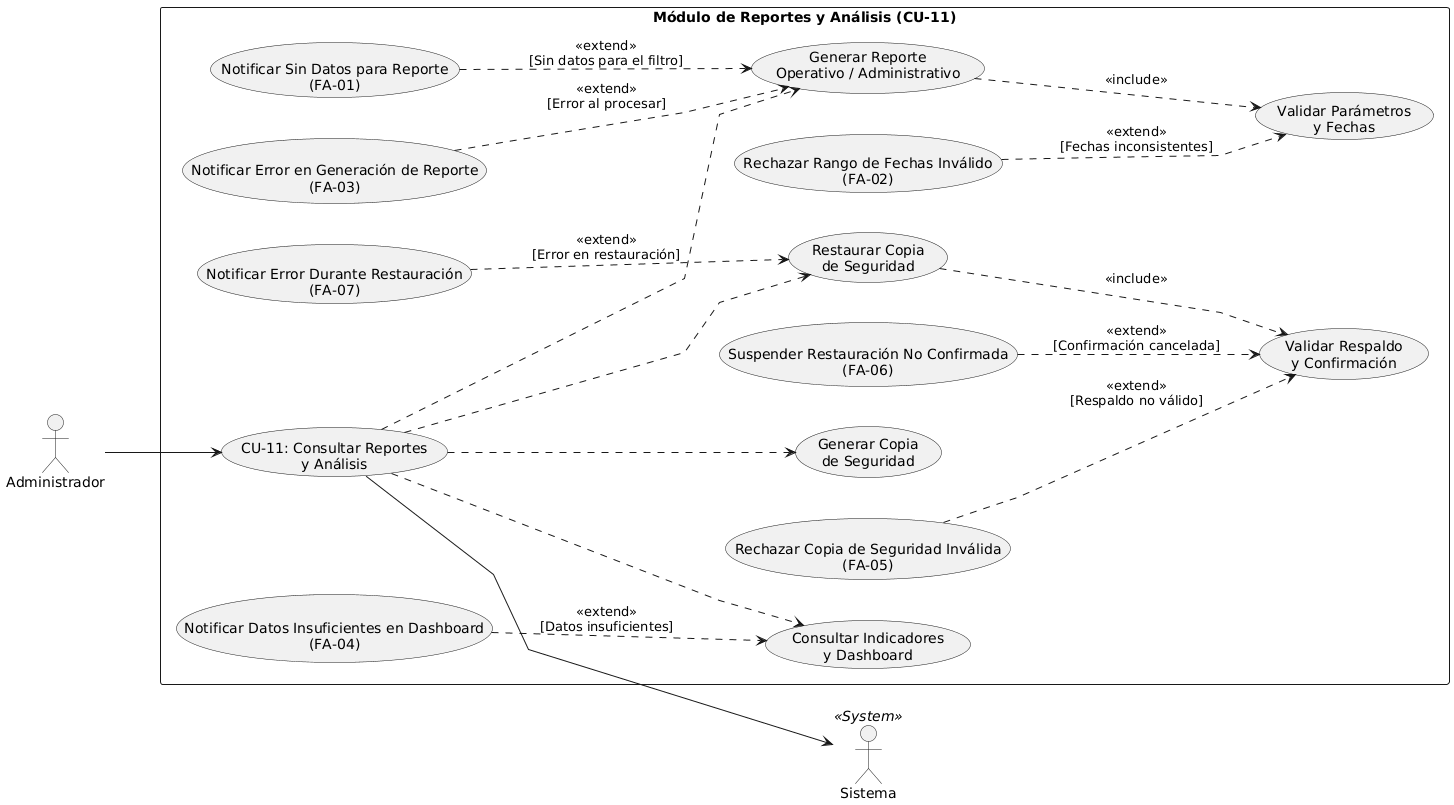

The diagram above was rendered by PlantUML. Its source (embedded in the PNG):
@startuml
left to right direction
skinparam packageStyle rectangle

' Ajustes visuales de espacio y trazado de líneas
skinparam fontSize 13
skinparam nodesep 40
skinparam ranksep 70
skinparam linetype polyline

' 1. ACTOR PRINCIPAL (Izquierda)
actor "Administrador" as Admin

rectangle "Módulo de Reportes y Análisis (CU-11)" {

    ' Caso de uso Principal
    usecase "CU-11: Consultar Reportes\ny Análisis" as CU_Gestion

    ' Operaciones principales del módulo
    usecase "Generar Reporte\nOperativo / Administrativo" as CU_GenReporte
    usecase "Consultar Indicadores\ny Dashboard" as CU_ConsIndicadores
    usecase "Generar Copia\nde Seguridad" as CU_Backup
    usecase "Restaurar Copia\nde Seguridad" as CU_Restore

    ' Validaciones e Inclusiones
    usecase "Validar Parámetros\ny Fechas" as CU_ValParametros
    usecase "Validar Respaldo\ny Confirmación" as CU_ValRespaldo

    ' Flujos Alternativos / Excepciones
    usecase "Notificar Sin Datos para Reporte\n(FA-01)" as CU_ErrSinDatos
    usecase "Rechazar Rango de Fechas Inválido\n(FA-02)" as CU_ErrFechas
    usecase "Notificar Error en Generación de Reporte\n(FA-03)" as CU_ErrGenReporte
    usecase "Notificar Datos Insuficientes en Dashboard\n(FA-04)" as CU_ErrSinIndicadores
    usecase "Rechazar Copia de Seguridad Inválida\n(FA-05)" as CU_ErrBackupInvalido
    usecase "Suspender Restauración No Confirmada\n(FA-06)" as CU_ErrNoConfirmado
    usecase "Notificar Error Durante Restauración\n(FA-07)" as CU_ErrRestore
}

' 2. ACTOR SECUNDARIO (Derecha)
actor "Sistema" as Sistema << System >>

' --- Enlace del Actor Principal (Izquierda al Centro) ---
Admin --> CU_Gestion

' --- Enlace al Actor Secundario (Centro a la Derecha) ---
CU_Gestion --> Sistema

' --- Jerarquía Interna del Módulo (Down) ---
CU_Gestion .down.> CU_GenReporte
CU_Gestion .down.> CU_ConsIndicadores
CU_Gestion .down.> CU_Backup
CU_Gestion .down.> CU_Restore

' --- Inclusiones (<<include>>) ---
CU_GenReporte ..> CU_ValParametros : <<include>>
CU_Restore ..> CU_ValRespaldo : <<include>>

' --- Extensiones / Flujos Alternativos (<<extend>>) ---
CU_ErrSinDatos ..> CU_GenReporte : <<extend>>\n[Sin datos para el filtro]
CU_ErrFechas ..> CU_ValParametros : <<extend>>\n[Fechas inconsistentes]
CU_ErrGenReporte ..> CU_GenReporte : <<extend>>\n[Error al procesar]
CU_ErrSinIndicadores ..> CU_ConsIndicadores : <<extend>>\n[Datos insuficientes]
CU_ErrBackupInvalido ..> CU_ValRespaldo : <<extend>>\n[Respaldo no válido]
CU_ErrNoConfirmado ..> CU_ValRespaldo : <<extend>>\n[Confirmación cancelada]
CU_ErrRestore ..> CU_Restore : <<extend>>\n[Error en restauración]
@enduml